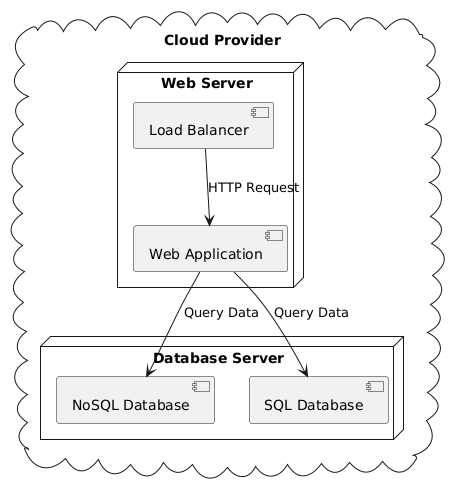

The diagram above was rendered by PlantUML. Its source (embedded in the PNG):
@startuml
cloud "Cloud Provider" {
    node "Web Server" {
        [Load Balancer]
        [Web Application]
    }

    node "Database Server" {
        [NoSQL Database]
        [SQL Database]
    }
}

[Load Balancer] --> [Web Application] : HTTP Request
[Web Application] --> [NoSQL Database] : Query Data
[Web Application] --> [SQL Database] : Query Data
@enduml